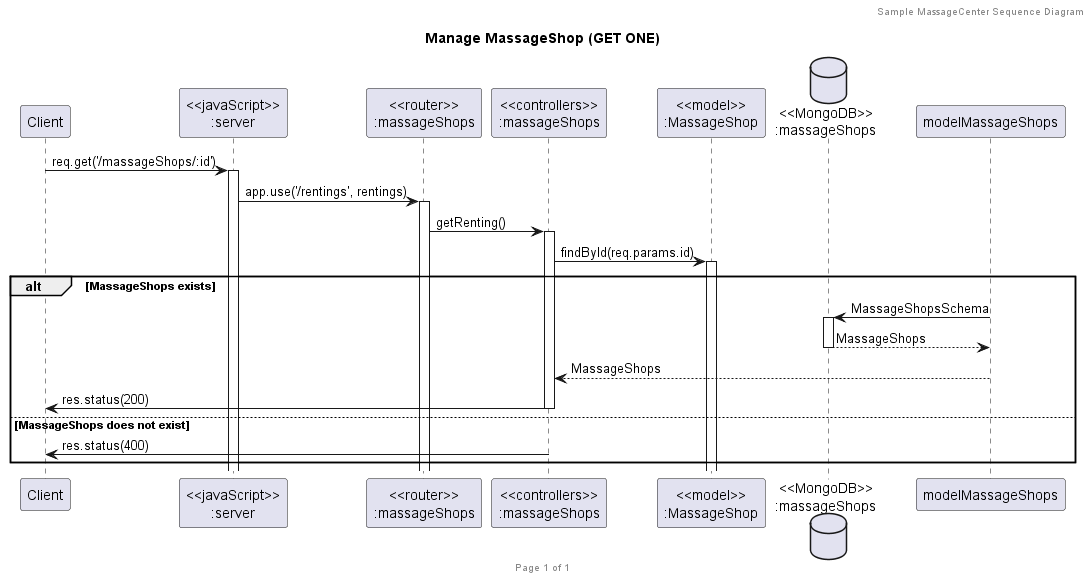

The diagram above was rendered by PlantUML. Its source (embedded in the PNG):
@startuml Manage HMassageShop (GET ONE)

header Sample MassageCenter Sequence Diagram
footer Page %page% of %lastpage%
title "Manage MassageShop (GET ONE)"

participant "Client" as client
participant "<<javaScript>>\n:server" as server
participant "<<router>>\n:massageShops" as routerMassageShops
participant "<<controllers>>\n:massageShops" as controllersMassageShops
participant "<<model>>\n:MassageShop" as modelMassageShop
database "<<MongoDB>>\n:massageShops" as MassageShopsDatabase

client->server ++:req.get('/massageShops/:id')
server->routerMassageShops ++:app.use('/rentings', rentings)
routerMassageShops -> controllersMassageShops ++: getRenting()
controllersMassageShops->modelMassageShop ++: findById(req.params.id)

alt MassageShops exists
  modelMassageShops ->MassageShopsDatabase ++: MassageShopsSchema
  MassageShopsDatabase --> modelMassageShops --: MassageShops
  controllersMassageShops <-- modelMassageShops --: MassageShops
  controllersMassageShops->client --: res.status(200)
else MassageShops does not exist
  controllersMassageShops->client --: res.status(400)
end


@enduml